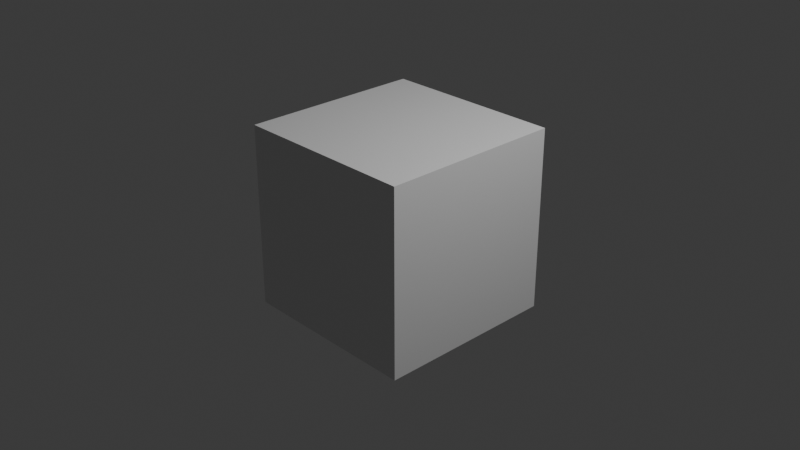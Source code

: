 # Source: day0001.blend  (saved by Blender 4.5.90; exported with 4.5.12 LTS)
import bpy
from mathutils import Matrix  # noqa: F401  (used for matrix-valued properties, if any)

bpy.ops.wm.read_factory_settings(use_empty=True)
scene = bpy.context.scene
scene.name = 'Scene'

# ---- collections
col_collection = bpy.data.collections.new('Collection'); scene.collection.children.link(col_collection)

# ---- materials (node trees are filled in below, after node groups)
mat_material = bpy.data.materials.new('Material')
mat_material.alpha_threshold = 0.0
mat_material.roughness = 0.5
mat_material.line_color = (0.0, 0.0, 0.0, 1.0)

# ---- material node trees
mat_material.use_nodes = True; mat_material.node_tree.nodes.clear()
_N = mat_material.node_tree.nodes; _L = mat_material.node_tree.links
n0 = _N.new('ShaderNodeOutputMaterial'); n0.name = 'Material Output'; n0.location = (200, 100)
n1 = _N.new('ShaderNodeBsdfPrincipled'); n1.name = 'Principled BSDF'; n1.location = (-200, 100)
n1.inputs[3].default_value = 1.45
_L.new(n1.outputs[0], n0.inputs[0])
n0.is_active_output = True

# ---- world
world_world = bpy.data.worlds.new('World'); scene.world = world_world
world_world.use_nodes = True; world_world.node_tree.nodes.clear()
_N = world_world.node_tree.nodes; _L = world_world.node_tree.links
n0 = _N.new('ShaderNodeOutputWorld'); n0.name = 'World Output'; n0.location = (200, 100)
n1 = _N.new('ShaderNodeBackground'); n1.name = 'Background'; n1.location = (-200, 100)
n1.inputs[0].default_value = (0.05088, 0.05088, 0.05088, 1.0)
_L.new(n1.outputs[0], n0.inputs[0])
n0.is_active_output = True
world_world.color = (0.05088, 0.05088, 0.05088)
world_world.sun_shadow_jitter_overblur = 0.0

# ---- cameras
cam_camera = bpy.data.cameras.new('Camera')
cam_camera.clip_end = 100.0
cam_camera.ortho_scale = 7.314

# ---- lights
light_light = bpy.data.lights.new('Light', 'POINT')
light_light.energy = 1000.0
light_light.shadow_soft_size = 0.1

# ---- meshes
me_cube = bpy.data.meshes.new('Cube')
me_cube.from_pydata([(1.0, 1.0, 1.0), (1.0, 1.0, -1.0), (1.0, -1.0, 1.0), (1.0, -1.0, -1.0), (-1.0, 1.0, 1.0), (-1.0, 1.0, -1.0), (-1.0, -1.0, 1.0), (-1.0, -1.0, -1.0)], [], [(0, 4, 6, 2), (3, 2, 6, 7), (7, 6, 4, 5), (5, 1, 3, 7), (1, 0, 2, 3), (5, 4, 0, 1)])
_uv = me_cube.uv_layers.new(name='UVMap')
_uv.uv.foreach_set('vector', [0.625, 0.5, 0.875, 0.5, 0.875, 0.75, 0.625, 0.75, 0.375, 0.75, 0.625, 0.75, 0.625, 1.0, 0.375, 1.0, 0.375, 0.0, 0.625, 0.0, 0.625, 0.25, 0.375, 0.25, 0.125, 0.5, 0.375, 0.5, 0.375, 0.75, 0.125, 0.75, 0.375, 0.5, 0.625, 0.5, 0.625, 0.75, 0.375, 0.75, 0.375, 0.25, 0.625, 0.25, 0.625, 0.5, 0.375, 0.5])
me_cube.materials.append(mat_material)
me_cube.use_mirror_vertex_groups = False
me_cube.update()

# ---- objects
ob_cube = bpy.data.objects.new('Cube', me_cube)
ob_light = bpy.data.objects.new('Light', light_light)
ob_camera = bpy.data.objects.new('Camera', cam_camera)

# ---- transforms, parenting, visibility, modifiers, constraints
ob_cube.location = (0.0, 0.0, 0.0)
ob_cube.lock_rotations_4d = False
ob_cube.empty_display_type = 'ARROWS'
ob_cube.lineart.crease_threshold = 0.0
ob_light.location = (4.076, 1.005, 5.904)
ob_light.rotation_euler = (0.6503, 0.05522, 1.866)
ob_light.lock_rotations_4d = False
ob_light.empty_display_type = 'ARROWS'
ob_light.color = (0.0, 0.0, 0.0, 0.0)
ob_light.lineart.crease_threshold = 0.0
ob_camera.location = (7.359, -6.926, 4.958)
ob_camera.rotation_euler = (1.109, 0.0, 0.8149)
ob_camera.lock_rotations_4d = False
ob_camera.empty_display_type = 'ARROWS'
ob_camera.color = (0.0, 0.0, 0.0, 0.0)
ob_camera.display_type = 'WIRE'
ob_camera.lineart.crease_threshold = 0.0

# ---- collection membership
col_collection.objects.link(ob_cube)
col_collection.objects.link(ob_light)
col_collection.objects.link(ob_camera)

# ---- scene / render settings (as saved in the file)
scene.camera = ob_camera
scene.frame_start = 1; scene.frame_end = 250; scene.frame_set(1)
scene.render.engine = 'BLENDER_EEVEE_NEXT'
bpy.context.view_layer.update()
